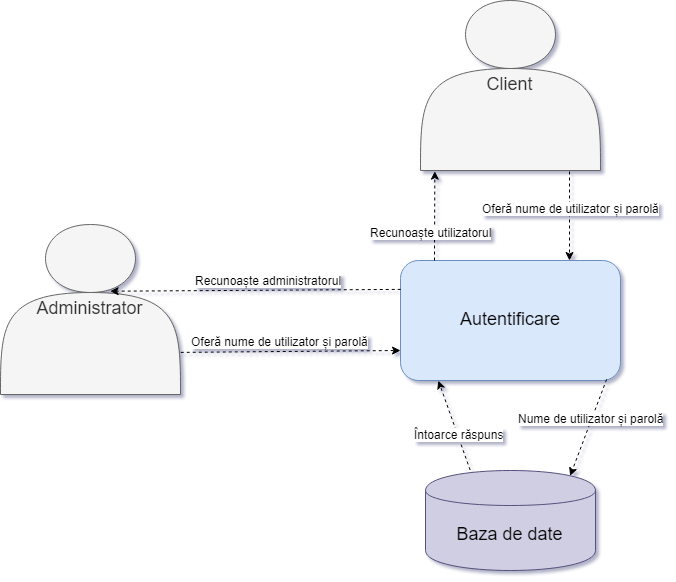

The diagram above was exported from draw.io. Its source (the exported page's mxGraphModel, read from the mxfile embedded in the PNG):
<mxGraphModel dx="2038" dy="574" grid="1" gridSize="10" guides="1" tooltips="1" connect="1" arrows="1" fold="1" page="1" pageScale="1" pageWidth="850" pageHeight="1100" math="0" shadow="0">
  <root>
    <mxCell id="0" />
    <mxCell id="1" parent="0" />
    <mxCell id="nNH2GuebfFVmamagZUyQ-1" value="&lt;span style=&quot;font-size: 18px&quot;&gt;Client&lt;/span&gt;" style="shape=actor;whiteSpace=wrap;html=1;fillColor=#f5f5f5;strokeColor=#666666;fontColor=#333333;" vertex="1" parent="1">
      <mxGeometry x="350" y="40" width="180" height="170" as="geometry" />
    </mxCell>
    <mxCell id="nNH2GuebfFVmamagZUyQ-2" value="&lt;font style=&quot;font-size: 18px&quot;&gt;Autentificare&lt;br&gt;&lt;/font&gt;" style="rounded=1;whiteSpace=wrap;html=1;fillColor=#dae8fc;strokeColor=#6c8ebf;" vertex="1" parent="1">
      <mxGeometry x="330" y="300" width="220" height="120" as="geometry" />
    </mxCell>
    <mxCell id="nNH2GuebfFVmamagZUyQ-3" value="" style="endArrow=classic;html=1;entryX=0.08;entryY=1.004;entryDx=0;entryDy=0;entryPerimeter=0;dashed=1;" edge="1" parent="1" target="nNH2GuebfFVmamagZUyQ-1">
      <mxGeometry width="50" height="50" relative="1" as="geometry">
        <mxPoint x="364" y="300" as="sourcePoint" />
        <mxPoint x="320" y="270" as="targetPoint" />
      </mxGeometry>
    </mxCell>
    <mxCell id="nNH2GuebfFVmamagZUyQ-4" value="Recunoaște utilizatorul" style="text;html=1;resizable=0;points=[];align=center;verticalAlign=middle;labelBackgroundColor=#ffffff;" vertex="1" connectable="0" parent="nNH2GuebfFVmamagZUyQ-3">
      <mxGeometry x="-0.5282" y="2" relative="1" as="geometry">
        <mxPoint x="-2" y="-7.5" as="offset" />
      </mxGeometry>
    </mxCell>
    <mxCell id="nNH2GuebfFVmamagZUyQ-7" value="" style="endArrow=classic;html=1;dashed=1;" edge="1" parent="1">
      <mxGeometry width="50" height="50" relative="1" as="geometry">
        <mxPoint x="499" y="211" as="sourcePoint" />
        <mxPoint x="499" y="300" as="targetPoint" />
      </mxGeometry>
    </mxCell>
    <mxCell id="nNH2GuebfFVmamagZUyQ-8" value="Oferă nume de utilizator și parolă" style="text;html=1;resizable=0;points=[];align=center;verticalAlign=middle;labelBackgroundColor=#ffffff;" vertex="1" connectable="0" parent="nNH2GuebfFVmamagZUyQ-7">
      <mxGeometry x="0.1281" y="1" relative="1" as="geometry">
        <mxPoint y="-14" as="offset" />
      </mxGeometry>
    </mxCell>
    <mxCell id="nNH2GuebfFVmamagZUyQ-9" value="&lt;span style=&quot;font-size: 18px&quot;&gt;Baza de date&lt;br&gt;&lt;/span&gt;" style="shape=cylinder;whiteSpace=wrap;html=1;boundedLbl=1;backgroundOutline=1;fillColor=#d0cee2;strokeColor=#56517e;" vertex="1" parent="1">
      <mxGeometry x="355" y="510" width="170" height="100" as="geometry" />
    </mxCell>
    <mxCell id="nNH2GuebfFVmamagZUyQ-10" value="" style="endArrow=classic;html=1;dashed=1;exitX=0.938;exitY=0.992;exitDx=0;exitDy=0;exitPerimeter=0;entryX=0.85;entryY=0.05;entryDx=0;entryDy=0;entryPerimeter=0;" edge="1" parent="1" source="nNH2GuebfFVmamagZUyQ-2" target="nNH2GuebfFVmamagZUyQ-9">
      <mxGeometry width="50" height="50" relative="1" as="geometry">
        <mxPoint x="700" y="450" as="sourcePoint" />
        <mxPoint x="550" y="490" as="targetPoint" />
      </mxGeometry>
    </mxCell>
    <mxCell id="nNH2GuebfFVmamagZUyQ-19" value="Nume de utilizator și parolă" style="text;html=1;resizable=0;points=[];align=center;verticalAlign=middle;labelBackgroundColor=#ffffff;" vertex="1" connectable="0" parent="nNH2GuebfFVmamagZUyQ-10">
      <mxGeometry x="-0.2122" y="-1" relative="1" as="geometry">
        <mxPoint as="offset" />
      </mxGeometry>
    </mxCell>
    <mxCell id="nNH2GuebfFVmamagZUyQ-14" value="&lt;span style=&quot;font-size: 18px&quot;&gt;Administrator&lt;/span&gt;" style="shape=actor;whiteSpace=wrap;html=1;fillColor=#f5f5f5;strokeColor=#666666;fontColor=#333333;" vertex="1" parent="1">
      <mxGeometry x="-70" y="264" width="180" height="170" as="geometry" />
    </mxCell>
    <mxCell id="nNH2GuebfFVmamagZUyQ-15" value="" style="endArrow=classic;html=1;entryX=0.61;entryY=0.389;entryDx=0;entryDy=0;dashed=1;entryPerimeter=0;exitX=0;exitY=0.25;exitDx=0;exitDy=0;" edge="1" parent="1" target="nNH2GuebfFVmamagZUyQ-14">
      <mxGeometry width="50" height="50" relative="1" as="geometry">
        <mxPoint x="330.2413793103449" y="328.8965517241379" as="sourcePoint" />
        <mxPoint x="51.620689655172555" y="330.2758620689656" as="targetPoint" />
      </mxGeometry>
    </mxCell>
    <mxCell id="nNH2GuebfFVmamagZUyQ-16" value="Recunoaște administratorul" style="text;html=1;resizable=0;points=[];align=center;verticalAlign=middle;labelBackgroundColor=#ffffff;" vertex="1" connectable="0" parent="nNH2GuebfFVmamagZUyQ-15">
      <mxGeometry x="-0.5282" y="2" relative="1" as="geometry">
        <mxPoint x="-64.5" y="-11.5" as="offset" />
      </mxGeometry>
    </mxCell>
    <mxCell id="nNH2GuebfFVmamagZUyQ-17" value="" style="endArrow=classic;html=1;dashed=1;exitX=1;exitY=0.75;exitDx=0;exitDy=0;" edge="1" parent="1" source="nNH2GuebfFVmamagZUyQ-14">
      <mxGeometry width="50" height="50" relative="1" as="geometry">
        <mxPoint x="209" y="331" as="sourcePoint" />
        <mxPoint x="330" y="390" as="targetPoint" />
      </mxGeometry>
    </mxCell>
    <mxCell id="nNH2GuebfFVmamagZUyQ-18" value="Oferă nume de utilizator și parolă" style="text;html=1;resizable=0;points=[];align=center;verticalAlign=middle;labelBackgroundColor=#ffffff;" vertex="1" connectable="0" parent="nNH2GuebfFVmamagZUyQ-17">
      <mxGeometry x="0.1281" y="1" relative="1" as="geometry">
        <mxPoint x="-24.5" y="-9.5" as="offset" />
      </mxGeometry>
    </mxCell>
    <mxCell id="nNH2GuebfFVmamagZUyQ-20" value="" style="endArrow=classic;html=1;dashed=1;exitX=0.265;exitY=0;exitDx=0;exitDy=0;exitPerimeter=0;entryX=0.17;entryY=1.003;entryDx=0;entryDy=0;entryPerimeter=0;" edge="1" parent="1" source="nNH2GuebfFVmamagZUyQ-9" target="nNH2GuebfFVmamagZUyQ-2">
      <mxGeometry width="50" height="50" relative="1" as="geometry">
        <mxPoint x="267.44827586206884" y="479.87931034482756" as="sourcePoint" />
        <mxPoint x="230.20689655172418" y="575.7413793103449" as="targetPoint" />
      </mxGeometry>
    </mxCell>
    <mxCell id="nNH2GuebfFVmamagZUyQ-21" value="Întoarce răspuns" style="text;html=1;resizable=0;points=[];align=center;verticalAlign=middle;labelBackgroundColor=#ffffff;" vertex="1" connectable="0" parent="nNH2GuebfFVmamagZUyQ-20">
      <mxGeometry x="-0.2122" y="-1" relative="1" as="geometry">
        <mxPoint as="offset" />
      </mxGeometry>
    </mxCell>
  </root>
</mxGraphModel>